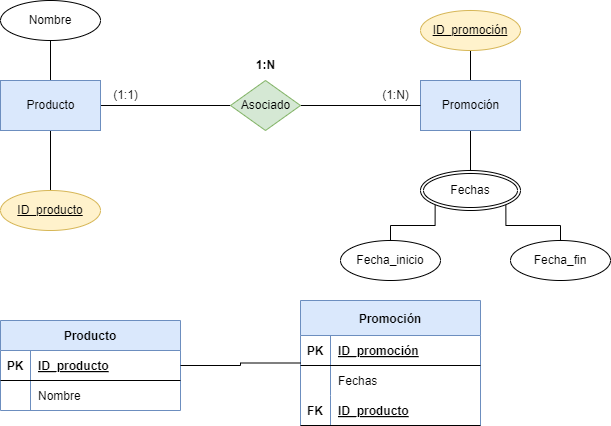

The diagram above was exported from draw.io. Its source (the exported page's mxGraphModel, read from the mxfile embedded in the PNG):
<mxGraphModel dx="832" dy="599" grid="1" gridSize="10" guides="1" tooltips="1" connect="1" arrows="1" fold="1" page="1" pageScale="1" pageWidth="850" pageHeight="1100" math="0" shadow="0">
  <root>
    <mxCell id="0" />
    <mxCell id="1" parent="0" />
    <mxCell id="5" style="edgeStyle=orthogonalEdgeStyle;html=1;exitX=1;exitY=0.5;exitDx=0;exitDy=0;entryX=0;entryY=0.5;entryDx=0;entryDy=0;endArrow=none;endFill=0;rounded=0;" edge="1" parent="1" source="2" target="4">
      <mxGeometry relative="1" as="geometry" />
    </mxCell>
    <mxCell id="25" style="edgeStyle=orthogonalEdgeStyle;rounded=0;html=1;exitX=0.5;exitY=1;exitDx=0;exitDy=0;endArrow=none;endFill=0;" edge="1" parent="1" source="2" target="24">
      <mxGeometry relative="1" as="geometry" />
    </mxCell>
    <mxCell id="29" style="edgeStyle=orthogonalEdgeStyle;rounded=0;html=1;exitX=0.5;exitY=0;exitDx=0;exitDy=0;entryX=0.5;entryY=1;entryDx=0;entryDy=0;endArrow=none;endFill=0;" edge="1" parent="1" source="2" target="28">
      <mxGeometry relative="1" as="geometry" />
    </mxCell>
    <mxCell id="2" value="Producto" style="html=1;dashed=0;whitespace=wrap;fillColor=#dae8fc;strokeColor=#6c8ebf;" vertex="1" parent="1">
      <mxGeometry x="100" y="200" width="100" height="50" as="geometry" />
    </mxCell>
    <mxCell id="10" style="edgeStyle=orthogonalEdgeStyle;rounded=0;html=1;exitX=0.5;exitY=1;exitDx=0;exitDy=0;endArrow=none;endFill=0;" edge="1" parent="1" source="3" target="11">
      <mxGeometry relative="1" as="geometry">
        <mxPoint x="570" y="310" as="targetPoint" />
      </mxGeometry>
    </mxCell>
    <mxCell id="21" style="edgeStyle=orthogonalEdgeStyle;rounded=0;html=1;exitX=0.5;exitY=0;exitDx=0;exitDy=0;endArrow=none;endFill=0;" edge="1" parent="1" source="3" target="22">
      <mxGeometry relative="1" as="geometry">
        <mxPoint x="570" y="150" as="targetPoint" />
      </mxGeometry>
    </mxCell>
    <mxCell id="3" value="Promoción" style="html=1;dashed=0;whitespace=wrap;fillColor=#dae8fc;strokeColor=#6c8ebf;" vertex="1" parent="1">
      <mxGeometry x="520" y="200" width="100" height="50" as="geometry" />
    </mxCell>
    <mxCell id="6" style="edgeStyle=orthogonalEdgeStyle;rounded=0;html=1;exitX=1;exitY=0.5;exitDx=0;exitDy=0;entryX=0;entryY=0.5;entryDx=0;entryDy=0;endArrow=none;endFill=0;" edge="1" parent="1" source="4" target="3">
      <mxGeometry relative="1" as="geometry" />
    </mxCell>
    <mxCell id="4" value="Asociado" style="shape=rhombus;html=1;dashed=0;whitespace=wrap;perimeter=rhombusPerimeter;fillColor=#d5e8d4;strokeColor=#82b366;" vertex="1" parent="1">
      <mxGeometry x="330" y="200" width="70" height="50" as="geometry" />
    </mxCell>
    <mxCell id="7" value="(1:N)" style="text;html=1;align=center;verticalAlign=middle;resizable=0;points=[];autosize=1;strokeColor=none;fillColor=none;" vertex="1" parent="1">
      <mxGeometry x="470" y="200" width="50" height="30" as="geometry" />
    </mxCell>
    <mxCell id="8" value="(1:1)" style="text;html=1;align=center;verticalAlign=middle;resizable=0;points=[];autosize=1;strokeColor=none;fillColor=none;" vertex="1" parent="1">
      <mxGeometry x="200" y="200" width="50" height="30" as="geometry" />
    </mxCell>
    <mxCell id="9" value="&lt;b&gt;1:N&lt;/b&gt;" style="text;html=1;align=center;verticalAlign=middle;resizable=0;points=[];autosize=1;strokeColor=none;fillColor=none;" vertex="1" parent="1">
      <mxGeometry x="345" y="170" width="40" height="30" as="geometry" />
    </mxCell>
    <mxCell id="12" style="edgeStyle=orthogonalEdgeStyle;rounded=0;html=1;exitX=0;exitY=1;exitDx=0;exitDy=0;endArrow=none;endFill=0;" edge="1" parent="1" source="11" target="13">
      <mxGeometry relative="1" as="geometry">
        <mxPoint x="490" y="350" as="targetPoint" />
      </mxGeometry>
    </mxCell>
    <mxCell id="18" style="edgeStyle=orthogonalEdgeStyle;rounded=0;html=1;exitX=1;exitY=1;exitDx=0;exitDy=0;endArrow=none;endFill=0;" edge="1" parent="1" source="11" target="16">
      <mxGeometry relative="1" as="geometry" />
    </mxCell>
    <mxCell id="11" value="Fechas" style="ellipse;shape=doubleEllipse;margin=3;whiteSpace=wrap;html=1;align=center;" vertex="1" parent="1">
      <mxGeometry x="520" y="290" width="100" height="40" as="geometry" />
    </mxCell>
    <mxCell id="13" value="Fecha_inicio" style="ellipse;whiteSpace=wrap;html=1;align=center;" vertex="1" parent="1">
      <mxGeometry x="440" y="360" width="100" height="40" as="geometry" />
    </mxCell>
    <mxCell id="16" value="Fecha_fin" style="ellipse;whiteSpace=wrap;html=1;align=center;" vertex="1" parent="1">
      <mxGeometry x="610" y="360" width="100" height="40" as="geometry" />
    </mxCell>
    <mxCell id="22" value="ID_promoción" style="ellipse;whiteSpace=wrap;html=1;align=center;fontStyle=4;fillColor=#fff2cc;strokeColor=#d6b656;" vertex="1" parent="1">
      <mxGeometry x="520" y="130" width="100" height="40" as="geometry" />
    </mxCell>
    <mxCell id="24" value="ID_producto" style="ellipse;whiteSpace=wrap;html=1;align=center;fontStyle=4;fillColor=#fff2cc;strokeColor=#d6b656;" vertex="1" parent="1">
      <mxGeometry x="100" y="310" width="100" height="40" as="geometry" />
    </mxCell>
    <mxCell id="28" value="Nombre" style="ellipse;whiteSpace=wrap;html=1;align=center;" vertex="1" parent="1">
      <mxGeometry x="100" y="120" width="100" height="40" as="geometry" />
    </mxCell>
    <mxCell id="30" value="Producto" style="shape=table;startSize=30;container=1;collapsible=1;childLayout=tableLayout;fixedRows=1;rowLines=0;fontStyle=1;align=center;resizeLast=1;fillColor=#dae8fc;strokeColor=#6c8ebf;" vertex="1" parent="1">
      <mxGeometry x="100" y="440" width="180" height="90" as="geometry" />
    </mxCell>
    <mxCell id="31" value="" style="shape=tableRow;horizontal=0;startSize=0;swimlaneHead=0;swimlaneBody=0;fillColor=none;collapsible=0;dropTarget=0;points=[[0,0.5],[1,0.5]];portConstraint=eastwest;top=0;left=0;right=0;bottom=1;" vertex="1" parent="30">
      <mxGeometry y="30" width="180" height="30" as="geometry" />
    </mxCell>
    <mxCell id="32" value="PK" style="shape=partialRectangle;connectable=0;fillColor=none;top=0;left=0;bottom=0;right=0;fontStyle=1;overflow=hidden;" vertex="1" parent="31">
      <mxGeometry width="30" height="30" as="geometry">
        <mxRectangle width="30" height="30" as="alternateBounds" />
      </mxGeometry>
    </mxCell>
    <mxCell id="33" value="ID_producto" style="shape=partialRectangle;connectable=0;fillColor=none;top=0;left=0;bottom=0;right=0;align=left;spacingLeft=6;fontStyle=5;overflow=hidden;" vertex="1" parent="31">
      <mxGeometry x="30" width="150" height="30" as="geometry">
        <mxRectangle width="150" height="30" as="alternateBounds" />
      </mxGeometry>
    </mxCell>
    <mxCell id="34" value="" style="shape=tableRow;horizontal=0;startSize=0;swimlaneHead=0;swimlaneBody=0;fillColor=none;collapsible=0;dropTarget=0;points=[[0,0.5],[1,0.5]];portConstraint=eastwest;top=0;left=0;right=0;bottom=0;" vertex="1" parent="30">
      <mxGeometry y="60" width="180" height="30" as="geometry" />
    </mxCell>
    <mxCell id="35" value="" style="shape=partialRectangle;connectable=0;fillColor=none;top=0;left=0;bottom=0;right=0;editable=1;overflow=hidden;" vertex="1" parent="34">
      <mxGeometry width="30" height="30" as="geometry">
        <mxRectangle width="30" height="30" as="alternateBounds" />
      </mxGeometry>
    </mxCell>
    <mxCell id="36" value="Nombre" style="shape=partialRectangle;connectable=0;fillColor=none;top=0;left=0;bottom=0;right=0;align=left;spacingLeft=6;overflow=hidden;" vertex="1" parent="34">
      <mxGeometry x="30" width="150" height="30" as="geometry">
        <mxRectangle width="150" height="30" as="alternateBounds" />
      </mxGeometry>
    </mxCell>
    <mxCell id="43" value="Promoción" style="shape=table;startSize=35;container=1;collapsible=1;childLayout=tableLayout;fixedRows=1;rowLines=0;fontStyle=1;align=center;resizeLast=1;fillColor=#dae8fc;strokeColor=#6c8ebf;" vertex="1" parent="1">
      <mxGeometry x="400" y="420" width="180" height="125" as="geometry" />
    </mxCell>
    <mxCell id="44" value="" style="shape=tableRow;horizontal=0;startSize=0;swimlaneHead=0;swimlaneBody=0;fillColor=none;collapsible=0;dropTarget=0;points=[[0,0.5],[1,0.5]];portConstraint=eastwest;top=0;left=0;right=0;bottom=1;" vertex="1" parent="43">
      <mxGeometry y="35" width="180" height="30" as="geometry" />
    </mxCell>
    <mxCell id="45" value="PK" style="shape=partialRectangle;connectable=0;fillColor=none;top=0;left=0;bottom=0;right=0;fontStyle=1;overflow=hidden;" vertex="1" parent="44">
      <mxGeometry width="30" height="30" as="geometry">
        <mxRectangle width="30" height="30" as="alternateBounds" />
      </mxGeometry>
    </mxCell>
    <mxCell id="46" value="ID_promoción" style="shape=partialRectangle;connectable=0;fillColor=none;top=0;left=0;bottom=0;right=0;align=left;spacingLeft=6;fontStyle=5;overflow=hidden;" vertex="1" parent="44">
      <mxGeometry x="30" width="150" height="30" as="geometry">
        <mxRectangle width="150" height="30" as="alternateBounds" />
      </mxGeometry>
    </mxCell>
    <mxCell id="47" value="" style="shape=tableRow;horizontal=0;startSize=0;swimlaneHead=0;swimlaneBody=0;fillColor=none;collapsible=0;dropTarget=0;points=[[0,0.5],[1,0.5]];portConstraint=eastwest;top=0;left=0;right=0;bottom=0;" vertex="1" parent="43">
      <mxGeometry y="65" width="180" height="30" as="geometry" />
    </mxCell>
    <mxCell id="48" value="" style="shape=partialRectangle;connectable=0;fillColor=none;top=0;left=0;bottom=0;right=0;editable=1;overflow=hidden;" vertex="1" parent="47">
      <mxGeometry width="30" height="30" as="geometry">
        <mxRectangle width="30" height="30" as="alternateBounds" />
      </mxGeometry>
    </mxCell>
    <mxCell id="49" value="Fechas" style="shape=partialRectangle;connectable=0;fillColor=none;top=0;left=0;bottom=0;right=0;align=left;spacingLeft=6;overflow=hidden;" vertex="1" parent="47">
      <mxGeometry x="30" width="150" height="30" as="geometry">
        <mxRectangle width="150" height="30" as="alternateBounds" />
      </mxGeometry>
    </mxCell>
    <mxCell id="57" value="" style="shape=tableRow;horizontal=0;startSize=0;swimlaneHead=0;swimlaneBody=0;fillColor=none;collapsible=0;dropTarget=0;points=[[0,0.5],[1,0.5]];portConstraint=eastwest;top=0;left=0;right=0;bottom=1;" vertex="1" parent="43">
      <mxGeometry y="95" width="180" height="30" as="geometry" />
    </mxCell>
    <mxCell id="58" value="FK" style="shape=partialRectangle;connectable=0;fillColor=none;top=0;left=0;bottom=0;right=0;fontStyle=1;overflow=hidden;" vertex="1" parent="57">
      <mxGeometry width="30" height="30" as="geometry">
        <mxRectangle width="30" height="30" as="alternateBounds" />
      </mxGeometry>
    </mxCell>
    <mxCell id="59" value="ID_producto" style="shape=partialRectangle;connectable=0;fillColor=none;top=0;left=0;bottom=0;right=0;align=left;spacingLeft=6;fontStyle=5;overflow=hidden;" vertex="1" parent="57">
      <mxGeometry x="30" width="150" height="30" as="geometry">
        <mxRectangle width="150" height="30" as="alternateBounds" />
      </mxGeometry>
    </mxCell>
    <mxCell id="60" style="edgeStyle=orthogonalEdgeStyle;rounded=0;html=1;exitX=1;exitY=0.5;exitDx=0;exitDy=0;entryX=0;entryY=0.5;entryDx=0;entryDy=0;endArrow=none;endFill=0;" edge="1" parent="1" source="31" target="43">
      <mxGeometry relative="1" as="geometry" />
    </mxCell>
  </root>
</mxGraphModel>